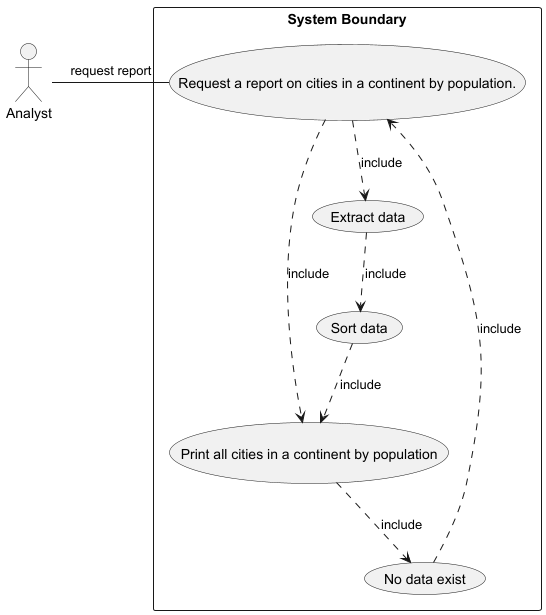

The diagram above was rendered by PlantUML. Its source (embedded in the PNG):
@startuml

actor Analyst as "Analyst"

rectangle "System Boundary" {
    usecase UC4 as "Request a report on cities in a continent by population."

    usecase UCa as"Print all cities in a continent by population"
usecase UCb as"Extract data"
usecase UCd as"Sort data"
usecase UCe as"No data exist"

    "Analyst"- UC4 :request report
    UC4 ..> UCa : include
    UCb ..> UCd:include
    UC4 ..> UCb:include
    UCd ..> UCa:include
    UCa ..> UCe:include
    UCe ..> UC4:include

}

@enduml